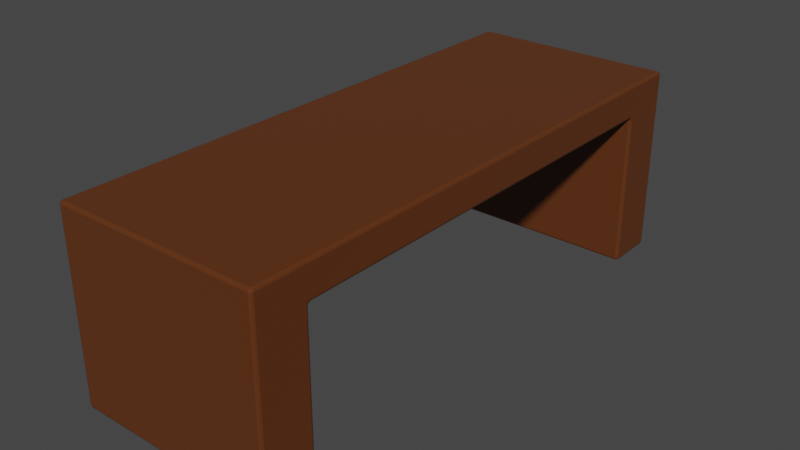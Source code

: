# Source: bank.blend  (saved by Blender 2.91.10; exported with 4.5.12 LTS)
import bpy
from mathutils import Matrix  # noqa: F401  (used for matrix-valued properties, if any)

bpy.ops.wm.read_factory_settings(use_empty=True)
scene = bpy.context.scene
scene.name = 'Scene'

# ---- collections
col_collection = bpy.data.collections.new('Collection'); scene.collection.children.link(col_collection)

# ---- materials (node trees are filled in below, after node groups)
mat_material = bpy.data.materials.new('Material')
mat_material.alpha_threshold = 0.0
mat_material.use_transparent_shadow = False
mat_material.line_color = (0.0, 0.0, 0.0, 1.0)

# ---- material node trees
mat_material.use_nodes = True; mat_material.node_tree.nodes.clear()
_N = mat_material.node_tree.nodes; _L = mat_material.node_tree.links
n0 = _N.new('ShaderNodeOutputMaterial'); n0.name = 'Material Output'; n0.location = (300, 300)
n1 = _N.new('ShaderNodeBsdfPrincipled'); n1.name = 'Principled BSDF'; n1.location = (10, 300)
n1.distribution = 'GGX'
n1.subsurface_method = 'BURLEY'
n1.inputs[0].default_value = (0.1176, 0.03383, 0.007963, 1.0)
n1.inputs[2].default_value = 0.4
n1.inputs[3].default_value = 1.45
n1.inputs[27].default_value = (0.0, 0.0, 0.0, 1.0)
n1.inputs[28].default_value = 1.0
_L.new(n1.outputs[0], n0.inputs[0])
n0.is_active_output = True

# ---- world
world_world = bpy.data.worlds.new('World'); scene.world = world_world
world_world.use_nodes = True; world_world.node_tree.nodes.clear()
_N = world_world.node_tree.nodes; _L = world_world.node_tree.links
n0 = _N.new('ShaderNodeOutputWorld'); n0.name = 'World Output'; n0.location = (300, 300)
n1 = _N.new('ShaderNodeBackground'); n1.name = 'Background'; n1.location = (10, 300)
n1.inputs[0].default_value = (0.05088, 0.05088, 0.05088, 1.0)
_L.new(n1.outputs[0], n0.inputs[0])
n0.is_active_output = True
world_world.color = (0.05088, 0.05088, 0.05088)
world_world.use_sun_shadow = False
world_world.sun_shadow_jitter_overblur = 0.0

# ---- meshes
me_cube = bpy.data.meshes.new('Cube')
me_cube.from_pydata([(3.978, -8.506, 6.268), (3.978, -8.506, -1.0), (3.978, -10.51, 6.268), (3.978, -10.51, -1.0), (-3.978, -8.506, 6.268), (-3.978, -8.506, -1.0), (-3.978, -10.51, 6.268), (-3.978, -10.51, -1.0), (3.978, -8.506, 4.975), (-3.978, -10.51, 4.975), (3.978, -10.51, 4.975), (-3.978, -8.506, 4.975), (3.978, 0.0, 6.268), (-3.978, 0.0, 6.268), (3.978, 0.0, 4.975), (-3.978, 0.0, 4.975)], [], [(0, 4, 6, 2), (10, 2, 6, 9), (9, 6, 4, 11), (5, 1, 3, 7), (8, 0, 2, 10), (8, 11, 15, 14), (5, 11, 8, 1), (1, 8, 10, 3), (7, 9, 11, 5), (3, 10, 9, 7), (15, 13, 12, 14), (0, 8, 14, 12), (4, 0, 12, 13), (11, 4, 13, 15)])
_uv = me_cube.uv_layers.new(name='UVMap')
_uv.uv.foreach_set('vector', [0.625, 0.5, 0.875, 0.5, 0.875, 0.75, 0.625, 0.75, 0.5805, 0.75, 0.625, 0.75, 0.625, 1.0, 0.5805, 1.0, 0.5805, 0.0, 0.625, 0.0, 0.625, 0.25, 0.5805, 0.25, 0.125, 0.5, 0.375, 0.5, 0.375, 0.75, 0.125, 0.75, 0.5805, 0.5, 0.625, 0.5, 0.625, 0.75, 0.5805, 0.75, 0.5805, 0.5, 0.5805, 0.25, 0.5805, 0.25, 0.5805, 0.5, 0.375, 0.25, 0.5805, 0.25, 0.5805, 0.5, 0.375, 0.5, 0.375, 0.5, 0.5805, 0.5, 0.5805, 0.75, 0.375, 0.75, 0.375, 0.0, 0.5805, 0.0, 0.5805, 0.25, 0.375, 0.25, 0.375, 0.75, 0.5805, 0.75, 0.5805, 1.0, 0.375, 1.0, 0.5805, 0.25, 0.625, 0.25, 0.625, 0.5, 0.5805, 0.5, 0.625, 0.5, 0.5805, 0.5, 0.5805, 0.5, 0.625, 0.5, 0.875, 0.5, 0.625, 0.5, 0.625, 0.5, 0.875, 0.5, 0.5805, 0.25, 0.625, 0.25, 0.625, 0.25, 0.5805, 0.25])
me_cube.materials.append(mat_material)
me_cube.use_remesh_preserve_volume = False
me_cube.use_remesh_preserve_attributes = False
me_cube.use_mirror_vertex_groups = False
me_cube.update()

# ---- objects
ob_cube = bpy.data.objects.new('Cube', me_cube)

# ---- transforms, parenting, visibility, modifiers, constraints
ob_cube.location = (0.0, 0.0, 0.0)
ob_cube.scale = (0.2165, 0.2165, 0.2165)
ob_cube.lock_rotations_4d = False
ob_cube.empty_display_type = 'ARROWS'
ob_cube.lineart.crease_threshold = 0.0
_m = ob_cube.modifiers.new('Mirror', 'MIRROR')
_m.use_axis = (False, True, False)
_m.use_clip = True
_m = ob_cube.modifiers.new('Bevel', 'BEVEL')
_m.segments = 2
_m.limit_method = 'NONE'

# ---- collection membership
col_collection.objects.link(ob_cube)

# ---- scene / render settings (as saved in the file)
scene.frame_start = 1; scene.frame_end = 250; scene.frame_set(1)
scene.render.engine = 'BLENDER_EEVEE_NEXT'
scene.cycles.use_denoising = False
scene.cycles.samples = 128
scene.cycles.sampling_pattern = 'TABULATED_SOBOL'
scene.cycles.use_adaptive_sampling = False
scene.cycles.use_light_tree = False
scene.view_settings.view_transform = 'Filmic'
bpy.context.view_layer.update()

# ---- added for rendering (the .blend has no active camera and no usable light): camera, sun
cam_auto = bpy.data.cameras.new('AutoCamera')
cam_auto.lens = 50.0
cam_auto.sensor_width = 36.0
cam_auto.clip_end = 1000.0
ob_auto_camera = bpy.data.objects.new('AutoCamera', cam_auto)
scene.collection.objects.link(ob_auto_camera)
ob_auto_camera.location = (4.73003, -5.67603, 4.35428)
ob_auto_camera.rotation_euler = (1.09748, -7.21219e-08, 0.694738)
scene.camera = ob_auto_camera
light_auto_sun = bpy.data.lights.new('AutoSun', 'SUN')
light_auto_sun.energy = 3.0
light_auto_sun.angle = 0.0523599
ob_auto_sun = bpy.data.objects.new('AutoSun', light_auto_sun)
scene.collection.objects.link(ob_auto_sun)
ob_auto_sun.rotation_euler = (0.872665, 0.174533, 0.523599)
bpy.context.view_layer.update()
